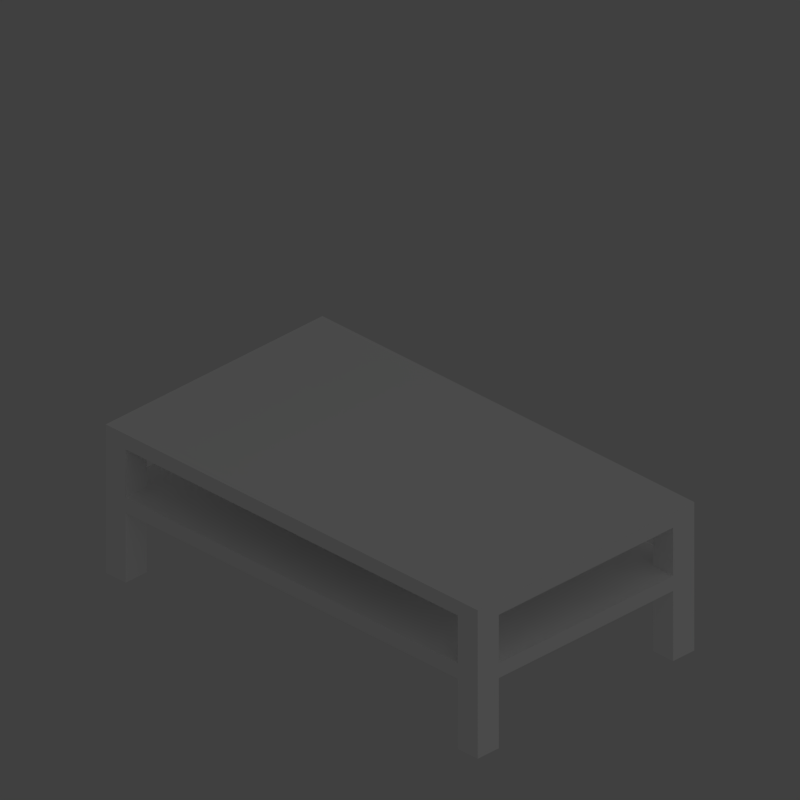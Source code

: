 # Source: table.blend  (saved by Blender 2.76.0; exported with 4.5.12 LTS)
import bpy
from mathutils import Matrix  # noqa: F401  (used for matrix-valued properties, if any)

bpy.ops.wm.read_factory_settings(use_empty=True)
scene = bpy.context.scene
scene.name = 'Scene'

# ---- collections
col_collection_1 = bpy.data.collections.new('Collection 1'); scene.collection.children.link(col_collection_1)
col_collection_2 = bpy.data.collections.new('Collection 2'); scene.collection.children.link(col_collection_2)

# ---- materials (node trees are filled in below, after node groups)
mat_tablemat = bpy.data.materials.new('TableMat')
mat_tablemat.alpha_threshold = 0.0
mat_tablemat.use_transparent_shadow = False
mat_tablemat.diffuse_color = (1.0, 1.0, 1.0, 1.0)
mat_tablemat.roughness = 0.5

# ---- material node trees

# ---- world
world_world = bpy.data.worlds.new('World'); scene.world = world_world
world_world.color = (0.05088, 0.05088, 0.05088)
world_world.use_sun_shadow = False
world_world.sun_shadow_jitter_overblur = 0.0
world_world.cycles.sampling_method = 'MANUAL'
world_world.cycles.sample_map_resolution = 256

# ---- cameras
cam_camera = bpy.data.cameras.new('Camera')
cam_camera.type = 'ORTHO'
cam_camera.clip_end = 100.0
cam_camera.lens = 35.0
cam_camera.sensor_width = 1.0
cam_camera.sensor_height = 18.0
cam_camera.ortho_scale = 1.3
cam_camera.dof.focus_distance = 0.0
cam_camera.dof.aperture_fstop = 128.0

# ---- lights
light_area = bpy.data.lights.new('Area', 'AREA')
light_area.transmission_factor = 0.0
light_area.energy = 78.54
light_area.shadow_buffer_clip_start = 0.5
light_area.shadow_soft_size = 20.0
light_area.shadow_maximum_resolution = 0.006
light_area.use_absolute_resolution = True
light_area.size = 20.0
light_area.size_y = 0.1
light_area.cycles.use_multiple_importance_sampling = False

# ---- meshes
me_cube_004 = bpy.data.meshes.new('Cube.004')
me_cube_004.from_pydata([(-0.3816, -0.2489, -0.1959), (-0.3816, -0.2489, 0.05449), (-0.4274, -0.2489, -0.1959), (-0.4274, -0.2489, 0.05449), (0.3816, -0.2489, -0.1959), (0.3816, -0.2489, 0.05449), (0.4274, -0.2489, -0.1959), (0.4274, -0.2489, 0.05449), (-0.4274, -0.2489, -0.06412), (-0.4274, -0.2489, -0.03586), (0.4274, -0.2489, -0.06412), (0.4274, -0.2489, -0.03586), (0.3816, -0.2489, -0.06412), (0.3816, -0.2489, -0.03586), (-0.3816, -0.2489, -0.06412), (-0.3817, -0.2489, -0.03586), (-0.4274, 0.2489, -0.1959), (-0.4274, 0.2489, 0.05449), (-0.4274, 0.2002, -0.1959), (-0.4274, 0.2002, 0.05449), (-0.4274, -0.2489, -0.1959), (-0.4274, -0.2489, 0.05449), (-0.4274, -0.2002, -0.1959), (-0.4274, -0.2002, 0.05449), (-0.4274, -0.2002, -0.06412), (-0.4274, -0.2489, -0.03586), (-0.4274, -0.2489, -0.06412), (-0.4274, 0.2489, -0.06412), (-0.4274, 0.2489, -0.03586), (-0.4274, 0.2002, -0.06412), (-0.4274, 0.2003, -0.03586), (-0.4274, -0.2002, -0.03586), (-0.3816, 0.2489, -0.1959), (-0.3816, 0.2489, 0.05449), (-0.4274, 0.2489, -0.1959), (-0.4274, 0.2489, 0.05449), (0.3816, 0.2489, -0.1959), (0.3816, 0.2489, 0.05449), (0.4274, 0.2489, -0.1959), (0.4274, 0.2489, 0.05449), (0.3816, 0.2489, -0.06416), (-0.4274, 0.2489, -0.06412), (-0.4274, 0.2489, -0.03586), (0.4274, 0.2489, -0.06412), (0.4274, 0.2489, -0.03586), (0.3816, 0.2489, -0.03586), (-0.3816, 0.2489, -0.06412), (-0.3816, 0.2489, -0.03586), (0.4274, 0.2489, -0.1959), (0.4274, 0.2489, 0.05449), (0.4274, 0.2002, -0.1959), (0.4274, 0.2002, 0.05449), (0.4274, 0.2489, -0.06413), (0.4274, -0.2489, -0.1959), (0.4274, -0.2489, 0.05449), (0.4274, -0.2002, -0.1959), (0.4274, -0.2002, 0.05449), (0.4274, -0.2002, -0.0359), (0.4274, -0.2002, -0.06418), (0.4274, -0.2489, -0.03588), (0.4274, -0.2489, -0.06413), (0.4274, 0.2489, -0.03586), (0.4274, 0.2002, -0.06412), (0.4274, 0.2002, -0.03586), (0.3816, -0.2489, -0.1959), (0.3816, -0.2489, 0.05449), (0.3816, -0.2002, -0.1959), (0.3816, -0.2002, 0.05449), (0.4274, -0.2489, -0.1959), (0.4274, -0.2002, -0.1959), (0.4274, -0.2002, 0.05449), (-0.3816, -0.2489, -0.1959), (-0.3816, -0.2489, 0.05449), (-0.3816, -0.2002, -0.1959), (-0.3816, -0.2002, 0.05449), (-0.4274, -0.2489, -0.1959), (-0.4274, -0.2002, -0.1959), (-0.4274, -0.2002, 0.05449), (0.3816, 0.2489, -0.1959), (0.3816, 0.2489, 0.05449), (0.3816, 0.2002, -0.1959), (0.3816, 0.2002, 0.05449), (0.4274, 0.2489, -0.1959), (0.4274, 0.2489, 0.05449), (0.4274, 0.2002, -0.1959), (0.4274, 0.2002, 0.05449), (-0.3816, 0.2489, -0.1959), (-0.3816, 0.2489, 0.05449), (-0.3816, 0.2002, -0.1959), (-0.3816, 0.2002, 0.05449), (-0.4274, 0.2489, -0.1959), (-0.4274, 0.2002, -0.1959), (-0.4274, 0.2002, 0.05449), (-0.4274, -0.2489, -0.06412), (-0.4274, -0.2489, -0.03586), (-0.4274, 0.2489, -0.06412), (-0.4274, 0.2489, -0.03586), (0.4274, -0.2489, -0.06412), (0.4274, -0.2489, -0.03586), (0.4274, 0.2489, -0.06412), (0.4274, 0.2489, -0.03586), (-0.4274, -0.2489, 0.05449), (-0.4274, -0.2489, 0.08275), (-0.4274, 0.2489, 0.05449), (-0.4274, 0.2489, 0.08275), (0.4274, -0.2489, 0.05449), (0.4274, -0.2489, 0.08275), (0.4274, 0.2489, 0.08275)], [], [(13, 15, 14, 12), (15, 9, 8, 14), (14, 8, 2, 0), (3, 9, 15, 1), (10, 12, 4, 6), (7, 5, 13, 11), (11, 13, 12, 10), (30, 28, 27, 29), (19, 17, 28, 30), (29, 27, 16, 18), (23, 31, 25, 21), (24, 22, 20, 26), (31, 24, 26, 25), (31, 30, 29, 24), (42, 47, 46, 41), (35, 33, 47, 42), (41, 46, 32, 34), (39, 44, 45, 37), (43, 38, 36, 40), (44, 43, 40, 45), (47, 45, 40, 46), (56, 54, 59, 57), (58, 60, 53, 55), (57, 59, 60, 58), (51, 63, 61, 49), (62, 50, 48, 52), (63, 62, 52, 61), (57, 58, 62, 63), (65, 67, 66, 64), (67, 70, 69, 66), (64, 66, 69, 68), (72, 71, 73, 74), (74, 73, 76, 77), (71, 75, 76, 73), (79, 78, 80, 81), (81, 80, 84, 85), (78, 82, 84, 80), (87, 89, 88, 86), (89, 92, 91, 88), (86, 88, 91, 90), (93, 95, 99, 97), (98, 100, 96, 94), (102, 104, 103, 101), (106, 102, 101, 105), (106, 107, 104, 102), (104, 107, 83, 103), (107, 106, 105, 83), (101, 103, 83, 105)])
me_cube_004.materials.append(mat_tablemat)
me_cube_004.use_remesh_preserve_volume = False
me_cube_004.use_remesh_preserve_attributes = False
me_cube_004.use_mirror_vertex_groups = False
me_cube_004.update()

# ---- objects
ob_table = bpy.data.objects.new('Table', me_cube_004)
ob_light = bpy.data.objects.new('Light', light_area)
ob_camera = bpy.data.objects.new('Camera', cam_camera)

# ---- transforms, parenting, visibility, modifiers, constraints
ob_table.location = (0.0, 0.0, 0.0)
ob_table.lineart.crease_threshold = 0.0
_m = ob_table.modifiers.new('Collision', 'COLLISION')
ob_light.location = (10.0, 0.0, 10.0)
ob_light.rotation_euler = (0.0, 0.7854, 0.0)
ob_light.lineart.crease_threshold = 0.0
ob_camera.location = (10.0, -10.0, 8.37)
ob_camera.rotation_euler = (1.047, -1.21e-07, 0.7854)
ob_camera.lock_rotations_4d = False
ob_camera.empty_display_type = 'ARROWS'
ob_camera.color = (0.0, 0.0, 0.0, 0.0)
ob_camera.display_type = 'WIRE'
ob_camera.lineart.crease_threshold = 0.0

# ---- collection membership
col_collection_1.objects.link(ob_table)
col_collection_2.objects.link(ob_light)
col_collection_2.objects.link(ob_camera)

# ---- scene / render settings (as saved in the file)
scene.camera = ob_camera
scene.frame_start = 1; scene.frame_end = 250; scene.frame_set(1)
scene.render.engine = 'BLENDER_EEVEE_NEXT'
scene.render.resolution_x = 512
scene.render.resolution_y = 512
scene.render.dither_intensity = 0.0
scene.render.film_transparent = True
scene.cycles.use_denoising = False
scene.cycles.samples = 10
scene.cycles.sampling_pattern = 'TABULATED_SOBOL'
scene.cycles.light_sampling_threshold = 0.0
scene.cycles.use_adaptive_sampling = False
scene.cycles.use_light_tree = False
scene.cycles.blur_glossy = 0.0
scene.cycles.pixel_filter_type = 'GAUSSIAN'
scene.cycles.sample_clamp_indirect = 0.0
scene.view_settings.view_transform = 'Standard'
bpy.context.view_layer.update()
